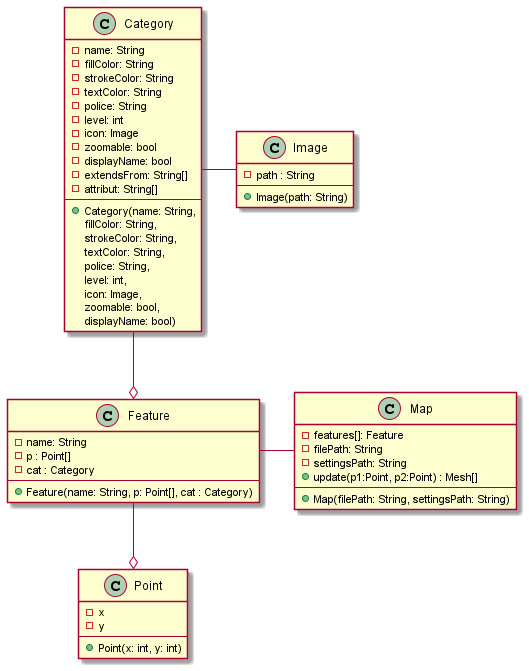

The diagram above was rendered by PlantUML. Its source (embedded in the PNG):
@startuml diagram

class Map{
   - features[]: Feature
   - filePath: String
   - settingsPath: String
   + update(p1:Point, p2:Point) : Mesh[]
   ---
   + Map(filePath: String, settingsPath: String)
}

class Point{
   - x
   - y
   ---
   + Point(x: int, y: int)
}

class Feature{
   - name: String
   - p : Point[]
   - cat : Category
   ---
   + Feature(name: String, p: Point[], cat : Category)
}


class Category{
   - name: String
   - fillColor: String
   - strokeColor: String
   - textColor: String
   - police: String
   - level: int
   - icon: Image
   - zoomable: bool
   - displayName: bool
   - extendsFrom: String[]
   'pour le pathfinding
   - attribut: String[]
   ---
   + Category(name: String,
   fillColor: String,
   strokeColor: String,
   textColor: String,
   police: String,
   level: int,
   icon: Image,
   zoomable: bool,
   displayName: bool)
}
class Image{
   - path : String
   ---
   + Image(path: String)
}

Feature --o Point
Feature - Map
Category - Image
Category --o Feature

@enduml